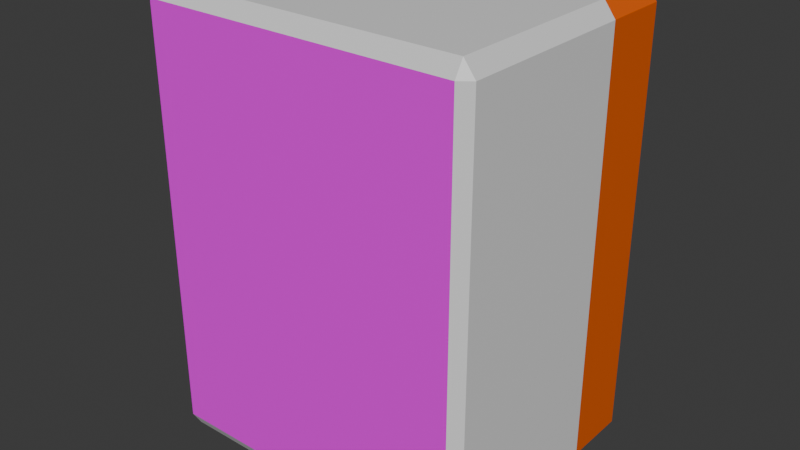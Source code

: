 # Source: Son.blend  (saved by Blender 4.4.32; exported with 4.5.12 LTS)
import bpy
from mathutils import Matrix  # noqa: F401  (used for matrix-valued properties, if any)

bpy.ops.wm.read_factory_settings(use_empty=True)
scene = bpy.context.scene
scene.name = 'Scene'

# ---- collections
col_collection = bpy.data.collections.new('Collection'); scene.collection.children.link(col_collection)

# ---- images (referenced by path relative to the original .blend; pixels are not part of the script)
import os
ASSET_DIR = os.environ.get("B2B_ASSET_DIR", "")  # directory of the original .blend (textures are referenced by path, not embedded)
HERE = os.path.dirname(os.path.abspath(__file__))  # packed textures are extracted next to this script under _unpacked/

def load_image(name, relpath, width, height, colorspace="sRGB"):
    """Load a texture the original file referenced (path relative to the .blend, or extracted next to this script)."""
    p = next((c for c in (os.path.join(HERE, relpath), os.path.join(ASSET_DIR, relpath)) if relpath and os.path.exists(c)), "")
    if p:
        img = bpy.data.images.load(p, check_existing=True)
        img.name = name
    else:  # same state as the original file: an image datablock whose file is absent (Cycles renders it pink)
        img = bpy.data.images.new(name, width, height)
        img.source = "FILE"
        img.filepath = "//" + (relpath or name)
    img.colorspace_settings.name = colorspace
    return img
img_son_png = load_image('son.png', 'son.png', 1024, 1024, 'sRGB')

# ---- materials (node trees are filled in below, after node groups)
mat_material_001 = bpy.data.materials.new('Material.001')
mat_material_001.alpha_threshold = 0.0
mat_material_001.roughness = 0.5
mat_material_001.line_color = (0.0, 0.0, 0.0, 1.0)
mat_x = bpy.data.materials.new('マテリアル')
mat_001 = bpy.data.materials.new('マテリアル.001')

# ---- material node trees
mat_material_001.use_nodes = True; mat_material_001.node_tree.nodes.clear()
_N = mat_material_001.node_tree.nodes; _L = mat_material_001.node_tree.links
n0 = _N.new('ShaderNodeOutputMaterial'); n0.name = 'Material Output'; n0.location = (300, 300)
n1 = _N.new('ShaderNodeBsdfPrincipled'); n1.name = 'Principled BSDF'; n1.location = (10, 300)
n1.inputs[0].default_value = (0.8002, 0.1153, 0.0, 1.0)
n1.inputs[3].default_value = 1.45
_L.new(n1.outputs[0], n0.inputs[0])
n0.is_active_output = True
mat_x.use_nodes = True; mat_x.node_tree.nodes.clear()
_N = mat_x.node_tree.nodes; _L = mat_x.node_tree.links
n0 = _N.new('ShaderNodeBsdfPrincipled'); n0.name = 'プリンシプルBSDF'; n0.location = (10, 300)
n1 = _N.new('ShaderNodeOutputMaterial'); n1.name = 'マテリアル出力'; n1.location = (300, 300)
_L.new(n0.outputs[0], n1.inputs[0])
n1.is_active_output = True
mat_001.use_nodes = True; mat_001.node_tree.nodes.clear()
_N = mat_001.node_tree.nodes; _L = mat_001.node_tree.links
n0 = _N.new('ShaderNodeBsdfPrincipled'); n0.name = 'プリンシプルBSDF'; n0.location = (10, 300)
n1 = _N.new('ShaderNodeOutputMaterial'); n1.name = 'マテリアル出力'; n1.location = (300, 300)
n2 = _N.new('ShaderNodeTexImage'); n2.name = '画像テクスチャ'; n2.location = (-280, 280)
n2.image = img_son_png
_L.new(n0.outputs[0], n1.inputs[0])
_L.new(n2.outputs[0], n0.inputs[0])
n1.is_active_output = True

# ---- world
world_world = bpy.data.worlds.new('World'); scene.world = world_world
world_world.use_nodes = True; world_world.node_tree.nodes.clear()
_N = world_world.node_tree.nodes; _L = world_world.node_tree.links
n0 = _N.new('ShaderNodeOutputWorld'); n0.name = 'World Output'; n0.location = (300, 300)
n1 = _N.new('ShaderNodeBackground'); n1.name = 'Background'; n1.location = (10, 300)
n1.inputs[0].default_value = (0.05088, 0.05088, 0.05088, 1.0)
_L.new(n1.outputs[0], n0.inputs[0])
n0.is_active_output = True
world_world.color = (0.05088, 0.05088, 0.05088)
world_world.sun_shadow_jitter_overblur = 0.0

# ---- meshes
me_cube_001 = bpy.data.meshes.new('Cube.001')
me_cube_001.from_pydata([(0.9734, 0.714, 1.215), (0.9087, 0.7648, 1.215), (0.9087, 0.714, 1.301), (0.9087, 0.714, -1.301), (0.9087, 0.7648, -1.215), (0.9734, 0.714, -1.215), (0.9734, -0.714, 1.215), (0.9087, -0.714, 1.301), (0.9087, -0.7648, 1.215), (0.9734, -0.714, -1.215), (0.9087, -0.7648, -1.215), (0.9087, -0.714, -1.301), (-0.9087, 0.7648, 1.215), (-0.9734, 0.714, 1.215), (-0.9087, 0.714, 1.301), (-0.9087, 0.714, -1.301), (-0.9734, 0.714, -1.215), (-0.9087, 0.7648, -1.215), (-0.9734, -0.714, 1.215), (-0.9087, -0.7648, 1.215), (-0.9087, -0.714, 1.301), (-0.9734, -0.714, -1.215), (-0.9087, -0.714, -1.301), (-0.9087, -0.7648, -1.215), (-0.9734, 0.4333, -1.215), (-0.9087, 0.4333, -1.301), (-0.9087, 0.3315, -1.301), (-0.9734, 0.3315, -1.215), (0.9087, 0.4333, 1.301), (0.9087, 0.3315, 1.301), (0.9734, 0.3315, 1.215), (0.9734, 0.4333, 1.215), (-0.9087, 0.4333, 1.301), (-0.9734, 0.4333, 1.215), (-0.9734, 0.3315, 1.215), (-0.9087, 0.3315, 1.301), (0.9087, 0.4333, -1.301), (0.9734, 0.4333, -1.215), (0.9734, 0.3315, -1.215), (0.9087, 0.3315, -1.301)], [], [(29, 35, 20, 7), (21, 18, 34, 27), (2, 14, 32, 28), (17, 12, 1, 4), (10, 8, 19, 23), (38, 30, 6, 9), (24, 33, 13, 16), (15, 3, 36, 25), (26, 39, 11, 22), (0, 1, 2), (3, 4, 5), (6, 7, 8), (9, 10, 11), (12, 13, 14), (15, 16, 17), (18, 19, 20), (21, 22, 23), (24, 25, 26, 27), (28, 29, 30, 31), (32, 33, 34, 35), (36, 37, 38, 39), (3, 15, 17, 4), (0, 5, 4, 1), (23, 19, 18, 21), (8, 10, 9, 6), (12, 17, 16, 13), (7, 20, 19, 8), (22, 11, 10, 23), (32, 14, 13, 33), (14, 2, 1, 12), (36, 3, 5, 37), (15, 25, 24, 16), (26, 22, 21, 27), (2, 28, 31, 0), (29, 7, 6, 30), (20, 35, 34, 18), (11, 39, 38, 9), (30, 38, 37, 31), (39, 26, 25, 36), (33, 24, 27, 34), (35, 29, 28, 32), (5, 0, 31, 37)])
me_cube_001.polygons.foreach_set('material_index', [1, 1, 0, 0, 2, 1, 0, 0, 1, 0, 0, 1, 1, 0, 0, 1, 1, 0, 0, 0, 0, 0, 0, 1, 1, 0, 1, 1, 0, 0, 0, 0, 1, 0, 1, 1, 1, 0, 0, 0, 0, 0])
_uv = me_cube_001.uv_layers.new(name='UVMap')
_uv.uv.foreach_set('vector', [0.6333, 0.5708, 0.8667, 0.5708, 0.8667, 0.7417, 0.6333, 0.7417, 0.3833, 0.008314, 0.6167, 0.008314, 0.6167, 0.1792, 0.3833, 0.1792, 0.6333, 0.5083, 0.8667, 0.5083, 0.8667, 0.5542, 0.6333, 0.5542, 0.3833, 0.2583, 0.6167, 0.2583, 0.6167, 0.4917, 0.3833, 0.4917, 1.0, 8.649e-05, 1.0, 0.9999, 0.005742, 0.9999, 0.005742, 8.655e-05, 0.3833, 0.5708, 0.6167, 0.5708, 0.6167, 0.7417, 0.3833, 0.7417, 0.3833, 0.1958, 0.6167, 0.1958, 0.6167, 0.2417, 0.3833, 0.2417, 0.1333, 0.5083, 0.3667, 0.5083, 0.3667, 0.5542, 0.1333, 0.5542, 0.1333, 0.5708, 0.3667, 0.5708, 0.3667, 0.7417, 0.1333, 0.7417, 0.6167, 0.5, 0.6167, 0.4917, 0.625, 0.4917, 0.3667, 0.5083, 0.3667, 0.5, 0.375, 0.5083, 0.6167, 0.75, 0.625, 0.7583, 0.6167, 0.7583, 0.375, 0.7417, 0.3667, 0.75, 0.3667, 0.7417, 0.6167, 0.25, 0.6167, 0.2417, 0.625, 0.2417, 0.1333, 0.5083, 0.125, 0.5083, 0.1333, 0.5, 0.6167, 0.008314, 0.6167, 0.0, 0.625, 0.008314, 0.125, 0.7417, 0.1333, 0.7417, 0.1333, 0.75, 0.125, 0.5542, 0.1333, 0.5542, 0.1333, 0.5625, 0.125, 0.5625, 0.6333, 0.5542, 0.6333, 0.5708, 0.6167, 0.5708, 0.6167, 0.5542, 0.625, 0.1958, 0.6167, 0.1958, 0.6167, 0.1875, 0.625, 0.1875, 0.3667, 0.5542, 0.3833, 0.5542, 0.3833, 0.5708, 0.3667, 0.5708, 0.3667, 0.5083, 0.1333, 0.5083, 0.1333, 0.5, 0.3667, 0.5, 0.6167, 0.5083, 0.3833, 0.5083, 0.3833, 0.4917, 0.6167, 0.4917, 0.3833, 0.0, 0.6167, 0.0, 0.6167, 0.008314, 0.3833, 0.008314, 0.6167, 0.7583, 0.3833, 0.7583, 0.3833, 0.7417, 0.6167, 0.7417, 0.6167, 0.2583, 0.3833, 0.2583, 0.3833, 0.2417, 0.6167, 0.2417, 0.625, 0.7583, 0.625, 0.9917, 0.6167, 0.9917, 0.6167, 0.7583, 0.1333, 0.7417, 0.3667, 0.7417, 0.3667, 0.75, 0.1333, 0.75, 0.625, 0.1958, 0.625, 0.2417, 0.6167, 0.2417, 0.6167, 0.1958, 0.625, 0.2583, 0.625, 0.4917, 0.6167, 0.4917, 0.6167, 0.2583, 0.3667, 0.5542, 0.3667, 0.5083, 0.3833, 0.5083, 0.3833, 0.5542, 0.1333, 0.5083, 0.1333, 0.5542, 0.125, 0.5542, 0.125, 0.5083, 0.1333, 0.5708, 0.1333, 0.7417, 0.125, 0.7417, 0.125, 0.5708, 0.6333, 0.5083, 0.6333, 0.5542, 0.6167, 0.5542, 0.6167, 0.5083, 0.6333, 0.5708, 0.6333, 0.7417, 0.6167, 0.7417, 0.6167, 0.5708, 0.625, 0.008314, 0.625, 0.1792, 0.6167, 0.1792, 0.6167, 0.008314, 0.3667, 0.7417, 0.3667, 0.5708, 0.3833, 0.5708, 0.3833, 0.7417, 0.6167, 0.5708, 0.3833, 0.5708, 0.3833, 0.5542, 0.6167, 0.5542, 0.3667, 0.5708, 0.1333, 0.5708, 0.1333, 0.5542, 0.3667, 0.5542, 0.6167, 0.1958, 0.3833, 0.1958, 0.3833, 0.1792, 0.6167, 0.1792, 0.8667, 0.5708, 0.6333, 0.5708, 0.6333, 0.5542, 0.8667, 0.5542, 0.3833, 0.5083, 0.6167, 0.5083, 0.6167, 0.5542, 0.3833, 0.5542])
me_cube_001.materials.append(mat_material_001)
me_cube_001.materials.append(mat_x)
me_cube_001.materials.append(mat_001)
me_cube_001.use_mirror_vertex_groups = False
me_cube_001.update()

# ---- objects
ob_cube = bpy.data.objects.new('Cube', me_cube_001)

# ---- transforms, parenting, visibility, modifiers, constraints
ob_cube.location = (0.0, 0.0, 1.476)
ob_cube.lock_rotations_4d = False
ob_cube.empty_display_type = 'ARROWS'
ob_cube.lineart.crease_threshold = 0.0

# ---- collection membership
col_collection.objects.link(ob_cube)

# ---- scene / render settings (as saved in the file)
scene.frame_start = 1; scene.frame_end = 250; scene.frame_set(1)
scene.render.engine = 'BLENDER_EEVEE_NEXT'
bpy.context.view_layer.update()

# ---- added for rendering (the .blend has no active camera and no usable light): camera, sun
cam_auto = bpy.data.cameras.new('AutoCamera')
cam_auto.lens = 50.0
cam_auto.sensor_width = 36.0
cam_auto.clip_end = 1000.0
ob_auto_camera = bpy.data.objects.new('AutoCamera', cam_auto)
scene.collection.objects.link(ob_auto_camera)
ob_auto_camera.location = (3.32364, -3.98837, 4.1346)
ob_auto_camera.rotation_euler = (1.09748, -7.21219e-08, 0.694738)
scene.camera = ob_auto_camera
light_auto_sun = bpy.data.lights.new('AutoSun', 'SUN')
light_auto_sun.energy = 3.0
light_auto_sun.angle = 0.0523599
ob_auto_sun = bpy.data.objects.new('AutoSun', light_auto_sun)
scene.collection.objects.link(ob_auto_sun)
ob_auto_sun.rotation_euler = (0.872665, 0.174533, 0.523599)
bpy.context.view_layer.update()
